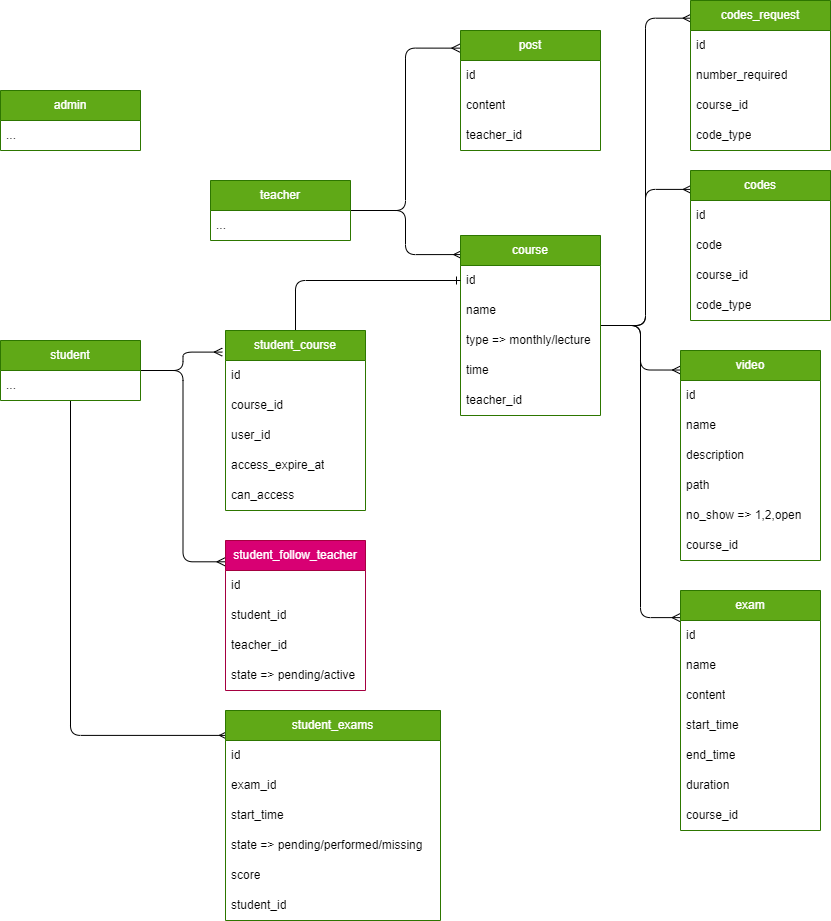

The diagram above was exported from draw.io. Its source (the exported page's mxGraphModel, read from the mxfile embedded in the PNG):
<mxGraphModel dx="980" dy="250" grid="1" gridSize="10" guides="1" tooltips="1" connect="1" arrows="1" fold="1" page="1" pageScale="1" pageWidth="850" pageHeight="1100" math="0" shadow="0">
  <root>
    <mxCell id="0" />
    <mxCell id="1" parent="0" />
    <mxCell id="126" style="edgeStyle=orthogonalEdgeStyle;html=1;entryX=0.008;entryY=0.106;entryDx=0;entryDy=0;entryPerimeter=0;endArrow=ERmany;endFill=0;" parent="1" source="110" target="118" edge="1">
      <mxGeometry relative="1" as="geometry" />
    </mxCell>
    <mxCell id="161" style="edgeStyle=orthogonalEdgeStyle;html=1;entryX=-0.005;entryY=0.147;entryDx=0;entryDy=0;entryPerimeter=0;endArrow=ERmany;endFill=0;" parent="1" source="110" target="156" edge="1">
      <mxGeometry relative="1" as="geometry" />
    </mxCell>
    <mxCell id="110" value="teacher" style="swimlane;fontStyle=0;childLayout=stackLayout;horizontal=1;startSize=30;horizontalStack=0;resizeParent=1;resizeParentMax=0;resizeLast=0;collapsible=1;marginBottom=0;whiteSpace=wrap;html=1;fillColor=#60a917;fontColor=#ffffff;strokeColor=#2D7600;" parent="1" vertex="1">
      <mxGeometry x="260" y="250" width="140" height="60" as="geometry" />
    </mxCell>
    <mxCell id="111" value="..." style="text;strokeColor=none;fillColor=none;align=left;verticalAlign=middle;spacingLeft=4;spacingRight=4;overflow=hidden;points=[[0,0.5],[1,0.5]];portConstraint=eastwest;rotatable=0;whiteSpace=wrap;html=1;" parent="110" vertex="1">
      <mxGeometry y="30" width="140" height="30" as="geometry" />
    </mxCell>
    <mxCell id="141" style="edgeStyle=orthogonalEdgeStyle;html=1;endArrow=ERmany;endFill=0;entryX=-0.023;entryY=0.12;entryDx=0;entryDy=0;entryPerimeter=0;" parent="1" source="114" target="136" edge="1">
      <mxGeometry relative="1" as="geometry">
        <mxPoint x="265" y="414" as="targetPoint" />
      </mxGeometry>
    </mxCell>
    <mxCell id="168" style="edgeStyle=orthogonalEdgeStyle;html=1;entryX=-0.004;entryY=0.142;entryDx=0;entryDy=0;entryPerimeter=0;endArrow=ERmany;endFill=0;" parent="1" source="114" target="162" edge="1">
      <mxGeometry relative="1" as="geometry" />
    </mxCell>
    <mxCell id="192" style="edgeStyle=orthogonalEdgeStyle;html=1;entryX=0.009;entryY=-0.17;entryDx=0;entryDy=0;entryPerimeter=0;endArrow=ERmany;endFill=0;" parent="1" source="114" target="186" edge="1">
      <mxGeometry relative="1" as="geometry" />
    </mxCell>
    <mxCell id="114" value="student" style="swimlane;fontStyle=0;childLayout=stackLayout;horizontal=1;startSize=30;horizontalStack=0;resizeParent=1;resizeParentMax=0;resizeLast=0;collapsible=1;marginBottom=0;whiteSpace=wrap;html=1;fillColor=#60a917;fontColor=#ffffff;strokeColor=#2D7600;" parent="1" vertex="1">
      <mxGeometry x="50" y="410" width="140" height="60" as="geometry" />
    </mxCell>
    <mxCell id="115" value="..." style="text;strokeColor=none;fillColor=none;align=left;verticalAlign=middle;spacingLeft=4;spacingRight=4;overflow=hidden;points=[[0,0.5],[1,0.5]];portConstraint=eastwest;rotatable=0;whiteSpace=wrap;html=1;" parent="114" vertex="1">
      <mxGeometry y="30" width="140" height="30" as="geometry" />
    </mxCell>
    <mxCell id="116" value="admin" style="swimlane;fontStyle=0;childLayout=stackLayout;horizontal=1;startSize=30;horizontalStack=0;resizeParent=1;resizeParentMax=0;resizeLast=0;collapsible=1;marginBottom=0;whiteSpace=wrap;html=1;fillColor=#60a917;fontColor=#ffffff;strokeColor=#2D7600;" parent="1" vertex="1">
      <mxGeometry x="50" y="160" width="140" height="60" as="geometry" />
    </mxCell>
    <mxCell id="117" value="..." style="text;strokeColor=none;fillColor=none;align=left;verticalAlign=middle;spacingLeft=4;spacingRight=4;overflow=hidden;points=[[0,0.5],[1,0.5]];portConstraint=eastwest;rotatable=0;whiteSpace=wrap;html=1;" parent="116" vertex="1">
      <mxGeometry y="30" width="140" height="30" as="geometry" />
    </mxCell>
    <mxCell id="134" style="edgeStyle=orthogonalEdgeStyle;html=1;entryX=0;entryY=0.093;entryDx=0;entryDy=0;entryPerimeter=0;endArrow=ERmany;endFill=0;" parent="1" source="118" target="127" edge="1">
      <mxGeometry relative="1" as="geometry" />
    </mxCell>
    <mxCell id="155" style="edgeStyle=orthogonalEdgeStyle;html=1;entryX=0.005;entryY=0.126;entryDx=0;entryDy=0;entryPerimeter=0;endArrow=ERmany;endFill=0;" parent="1" source="118" target="146" edge="1">
      <mxGeometry relative="1" as="geometry" />
    </mxCell>
    <mxCell id="184" style="edgeStyle=orthogonalEdgeStyle;html=1;entryX=-0.003;entryY=0.113;entryDx=0;entryDy=0;entryPerimeter=0;endArrow=ERmany;endFill=0;" parent="1" source="118" target="177" edge="1">
      <mxGeometry relative="1" as="geometry" />
    </mxCell>
    <mxCell id="206" style="edgeStyle=orthogonalEdgeStyle;html=1;entryX=0.004;entryY=0.118;entryDx=0;entryDy=0;entryPerimeter=0;endArrow=ERmany;endFill=0;" edge="1" parent="1" source="118" target="201">
      <mxGeometry relative="1" as="geometry" />
    </mxCell>
    <mxCell id="118" value="course" style="swimlane;fontStyle=0;childLayout=stackLayout;horizontal=1;startSize=30;horizontalStack=0;resizeParent=1;resizeParentMax=0;resizeLast=0;collapsible=1;marginBottom=0;whiteSpace=wrap;html=1;fillColor=#60a917;fontColor=#ffffff;strokeColor=#2D7600;" parent="1" vertex="1">
      <mxGeometry x="510" y="305" width="140" height="180" as="geometry" />
    </mxCell>
    <mxCell id="119" value="id" style="text;strokeColor=none;fillColor=none;align=left;verticalAlign=middle;spacingLeft=4;spacingRight=4;overflow=hidden;points=[[0,0.5],[1,0.5]];portConstraint=eastwest;rotatable=0;whiteSpace=wrap;html=1;" parent="118" vertex="1">
      <mxGeometry y="30" width="140" height="30" as="geometry" />
    </mxCell>
    <mxCell id="120" value="name" style="text;strokeColor=none;fillColor=none;align=left;verticalAlign=middle;spacingLeft=4;spacingRight=4;overflow=hidden;points=[[0,0.5],[1,0.5]];portConstraint=eastwest;rotatable=0;whiteSpace=wrap;html=1;" parent="118" vertex="1">
      <mxGeometry y="60" width="140" height="30" as="geometry" />
    </mxCell>
    <mxCell id="125" value="type =&amp;gt; monthly/lecture" style="text;strokeColor=none;fillColor=none;align=left;verticalAlign=middle;spacingLeft=4;spacingRight=4;overflow=hidden;points=[[0,0.5],[1,0.5]];portConstraint=eastwest;rotatable=0;whiteSpace=wrap;html=1;" parent="118" vertex="1">
      <mxGeometry y="90" width="140" height="30" as="geometry" />
    </mxCell>
    <mxCell id="124" value="time" style="text;strokeColor=none;fillColor=none;align=left;verticalAlign=middle;spacingLeft=4;spacingRight=4;overflow=hidden;points=[[0,0.5],[1,0.5]];portConstraint=eastwest;rotatable=0;whiteSpace=wrap;html=1;" parent="118" vertex="1">
      <mxGeometry y="120" width="140" height="30" as="geometry" />
    </mxCell>
    <mxCell id="123" value="teacher_id" style="text;strokeColor=none;fillColor=none;align=left;verticalAlign=middle;spacingLeft=4;spacingRight=4;overflow=hidden;points=[[0,0.5],[1,0.5]];portConstraint=eastwest;rotatable=0;whiteSpace=wrap;html=1;" parent="118" vertex="1">
      <mxGeometry y="150" width="140" height="30" as="geometry" />
    </mxCell>
    <mxCell id="127" value="video" style="swimlane;fontStyle=0;childLayout=stackLayout;horizontal=1;startSize=30;horizontalStack=0;resizeParent=1;resizeParentMax=0;resizeLast=0;collapsible=1;marginBottom=0;whiteSpace=wrap;html=1;fillColor=#60a917;fontColor=#ffffff;strokeColor=#2D7600;" parent="1" vertex="1">
      <mxGeometry x="730" y="420" width="140" height="210" as="geometry" />
    </mxCell>
    <mxCell id="128" value="id" style="text;strokeColor=none;fillColor=none;align=left;verticalAlign=middle;spacingLeft=4;spacingRight=4;overflow=hidden;points=[[0,0.5],[1,0.5]];portConstraint=eastwest;rotatable=0;whiteSpace=wrap;html=1;" parent="127" vertex="1">
      <mxGeometry y="30" width="140" height="30" as="geometry" />
    </mxCell>
    <mxCell id="129" value="name" style="text;strokeColor=none;fillColor=none;align=left;verticalAlign=middle;spacingLeft=4;spacingRight=4;overflow=hidden;points=[[0,0.5],[1,0.5]];portConstraint=eastwest;rotatable=0;whiteSpace=wrap;html=1;" parent="127" vertex="1">
      <mxGeometry y="60" width="140" height="30" as="geometry" />
    </mxCell>
    <mxCell id="130" value="description" style="text;strokeColor=none;fillColor=none;align=left;verticalAlign=middle;spacingLeft=4;spacingRight=4;overflow=hidden;points=[[0,0.5],[1,0.5]];portConstraint=eastwest;rotatable=0;whiteSpace=wrap;html=1;" parent="127" vertex="1">
      <mxGeometry y="90" width="140" height="30" as="geometry" />
    </mxCell>
    <mxCell id="194" value="path" style="text;strokeColor=none;fillColor=none;align=left;verticalAlign=middle;spacingLeft=4;spacingRight=4;overflow=hidden;points=[[0,0.5],[1,0.5]];portConstraint=eastwest;rotatable=0;whiteSpace=wrap;html=1;" parent="127" vertex="1">
      <mxGeometry y="120" width="140" height="30" as="geometry" />
    </mxCell>
    <mxCell id="135" value="no_show =&amp;gt; 1,2,open" style="text;strokeColor=none;fillColor=none;align=left;verticalAlign=middle;spacingLeft=4;spacingRight=4;overflow=hidden;points=[[0,0.5],[1,0.5]];portConstraint=eastwest;rotatable=0;whiteSpace=wrap;html=1;" parent="127" vertex="1">
      <mxGeometry y="150" width="140" height="30" as="geometry" />
    </mxCell>
    <mxCell id="133" value="course_id" style="text;strokeColor=none;fillColor=none;align=left;verticalAlign=middle;spacingLeft=4;spacingRight=4;overflow=hidden;points=[[0,0.5],[1,0.5]];portConstraint=eastwest;rotatable=0;whiteSpace=wrap;html=1;" parent="127" vertex="1">
      <mxGeometry y="180" width="140" height="30" as="geometry" />
    </mxCell>
    <mxCell id="145" style="edgeStyle=orthogonalEdgeStyle;html=1;entryX=0;entryY=0.5;entryDx=0;entryDy=0;endArrow=ERone;endFill=0;" parent="1" source="136" target="119" edge="1">
      <mxGeometry relative="1" as="geometry" />
    </mxCell>
    <mxCell id="136" value="student_course" style="swimlane;fontStyle=0;childLayout=stackLayout;horizontal=1;startSize=30;horizontalStack=0;resizeParent=1;resizeParentMax=0;resizeLast=0;collapsible=1;marginBottom=0;whiteSpace=wrap;html=1;fillColor=#60a917;fontColor=#ffffff;strokeColor=#2D7600;" parent="1" vertex="1">
      <mxGeometry x="275" y="400" width="140" height="180" as="geometry" />
    </mxCell>
    <mxCell id="137" value="id" style="text;strokeColor=none;fillColor=none;align=left;verticalAlign=middle;spacingLeft=4;spacingRight=4;overflow=hidden;points=[[0,0.5],[1,0.5]];portConstraint=eastwest;rotatable=0;whiteSpace=wrap;html=1;" parent="136" vertex="1">
      <mxGeometry y="30" width="140" height="30" as="geometry" />
    </mxCell>
    <mxCell id="138" value="course_id" style="text;strokeColor=none;fillColor=none;align=left;verticalAlign=middle;spacingLeft=4;spacingRight=4;overflow=hidden;points=[[0,0.5],[1,0.5]];portConstraint=eastwest;rotatable=0;whiteSpace=wrap;html=1;" parent="136" vertex="1">
      <mxGeometry y="60" width="140" height="30" as="geometry" />
    </mxCell>
    <mxCell id="139" value="user_id" style="text;strokeColor=none;fillColor=none;align=left;verticalAlign=middle;spacingLeft=4;spacingRight=4;overflow=hidden;points=[[0,0.5],[1,0.5]];portConstraint=eastwest;rotatable=0;whiteSpace=wrap;html=1;" parent="136" vertex="1">
      <mxGeometry y="90" width="140" height="30" as="geometry" />
    </mxCell>
    <mxCell id="142" value="access_expire_at" style="text;strokeColor=none;fillColor=none;align=left;verticalAlign=middle;spacingLeft=4;spacingRight=4;overflow=hidden;points=[[0,0.5],[1,0.5]];portConstraint=eastwest;rotatable=0;whiteSpace=wrap;html=1;" parent="136" vertex="1">
      <mxGeometry y="120" width="140" height="30" as="geometry" />
    </mxCell>
    <mxCell id="167" value="can_access" style="text;strokeColor=none;fillColor=none;align=left;verticalAlign=middle;spacingLeft=4;spacingRight=4;overflow=hidden;points=[[0,0.5],[1,0.5]];portConstraint=eastwest;rotatable=0;whiteSpace=wrap;html=1;" parent="136" vertex="1">
      <mxGeometry y="150" width="140" height="30" as="geometry" />
    </mxCell>
    <mxCell id="146" value="codes" style="swimlane;fontStyle=0;childLayout=stackLayout;horizontal=1;startSize=30;horizontalStack=0;resizeParent=1;resizeParentMax=0;resizeLast=0;collapsible=1;marginBottom=0;whiteSpace=wrap;html=1;fillColor=#60a917;fontColor=#ffffff;strokeColor=#2D7600;" parent="1" vertex="1">
      <mxGeometry x="740" y="240" width="140" height="150" as="geometry" />
    </mxCell>
    <mxCell id="147" value="id" style="text;strokeColor=none;fillColor=none;align=left;verticalAlign=middle;spacingLeft=4;spacingRight=4;overflow=hidden;points=[[0,0.5],[1,0.5]];portConstraint=eastwest;rotatable=0;whiteSpace=wrap;html=1;" parent="146" vertex="1">
      <mxGeometry y="30" width="140" height="30" as="geometry" />
    </mxCell>
    <mxCell id="149" value="code" style="text;strokeColor=none;fillColor=none;align=left;verticalAlign=middle;spacingLeft=4;spacingRight=4;overflow=hidden;points=[[0,0.5],[1,0.5]];portConstraint=eastwest;rotatable=0;whiteSpace=wrap;html=1;" parent="146" vertex="1">
      <mxGeometry y="60" width="140" height="30" as="geometry" />
    </mxCell>
    <mxCell id="150" value="course_id" style="text;strokeColor=none;fillColor=none;align=left;verticalAlign=middle;spacingLeft=4;spacingRight=4;overflow=hidden;points=[[0,0.5],[1,0.5]];portConstraint=eastwest;rotatable=0;whiteSpace=wrap;html=1;" parent="146" vertex="1">
      <mxGeometry y="90" width="140" height="30" as="geometry" />
    </mxCell>
    <mxCell id="154" value="code_type" style="text;strokeColor=none;fillColor=none;align=left;verticalAlign=middle;spacingLeft=4;spacingRight=4;overflow=hidden;points=[[0,0.5],[1,0.5]];portConstraint=eastwest;rotatable=0;whiteSpace=wrap;html=1;" parent="146" vertex="1">
      <mxGeometry y="120" width="140" height="30" as="geometry" />
    </mxCell>
    <mxCell id="156" value="post" style="swimlane;fontStyle=0;childLayout=stackLayout;horizontal=1;startSize=30;horizontalStack=0;resizeParent=1;resizeParentMax=0;resizeLast=0;collapsible=1;marginBottom=0;whiteSpace=wrap;html=1;fillColor=#60a917;fontColor=#ffffff;strokeColor=#2D7600;" parent="1" vertex="1">
      <mxGeometry x="510" y="100" width="140" height="120" as="geometry" />
    </mxCell>
    <mxCell id="157" value="id" style="text;strokeColor=none;fillColor=none;align=left;verticalAlign=middle;spacingLeft=4;spacingRight=4;overflow=hidden;points=[[0,0.5],[1,0.5]];portConstraint=eastwest;rotatable=0;whiteSpace=wrap;html=1;" parent="156" vertex="1">
      <mxGeometry y="30" width="140" height="30" as="geometry" />
    </mxCell>
    <mxCell id="159" value="content" style="text;strokeColor=none;fillColor=none;align=left;verticalAlign=middle;spacingLeft=4;spacingRight=4;overflow=hidden;points=[[0,0.5],[1,0.5]];portConstraint=eastwest;rotatable=0;whiteSpace=wrap;html=1;" parent="156" vertex="1">
      <mxGeometry y="60" width="140" height="30" as="geometry" />
    </mxCell>
    <mxCell id="160" value="teacher_id" style="text;strokeColor=none;fillColor=none;align=left;verticalAlign=middle;spacingLeft=4;spacingRight=4;overflow=hidden;points=[[0,0.5],[1,0.5]];portConstraint=eastwest;rotatable=0;whiteSpace=wrap;html=1;" parent="156" vertex="1">
      <mxGeometry y="90" width="140" height="30" as="geometry" />
    </mxCell>
    <mxCell id="162" value="student_follow_teacher" style="swimlane;fontStyle=0;childLayout=stackLayout;horizontal=1;startSize=30;horizontalStack=0;resizeParent=1;resizeParentMax=0;resizeLast=0;collapsible=1;marginBottom=0;whiteSpace=wrap;html=1;fillColor=#d80073;fontColor=#ffffff;strokeColor=#A50040;" parent="1" vertex="1">
      <mxGeometry x="275" y="610" width="140" height="150" as="geometry" />
    </mxCell>
    <mxCell id="163" value="id" style="text;strokeColor=none;fillColor=none;align=left;verticalAlign=middle;spacingLeft=4;spacingRight=4;overflow=hidden;points=[[0,0.5],[1,0.5]];portConstraint=eastwest;rotatable=0;whiteSpace=wrap;html=1;" parent="162" vertex="1">
      <mxGeometry y="30" width="140" height="30" as="geometry" />
    </mxCell>
    <mxCell id="164" value="student_id" style="text;strokeColor=none;fillColor=none;align=left;verticalAlign=middle;spacingLeft=4;spacingRight=4;overflow=hidden;points=[[0,0.5],[1,0.5]];portConstraint=eastwest;rotatable=0;whiteSpace=wrap;html=1;" parent="162" vertex="1">
      <mxGeometry y="60" width="140" height="30" as="geometry" />
    </mxCell>
    <mxCell id="165" value="teacher_id" style="text;strokeColor=none;fillColor=none;align=left;verticalAlign=middle;spacingLeft=4;spacingRight=4;overflow=hidden;points=[[0,0.5],[1,0.5]];portConstraint=eastwest;rotatable=0;whiteSpace=wrap;html=1;" parent="162" vertex="1">
      <mxGeometry y="90" width="140" height="30" as="geometry" />
    </mxCell>
    <mxCell id="166" value="state =&amp;gt; pending/active" style="text;strokeColor=none;fillColor=none;align=left;verticalAlign=middle;spacingLeft=4;spacingRight=4;overflow=hidden;points=[[0,0.5],[1,0.5]];portConstraint=eastwest;rotatable=0;whiteSpace=wrap;html=1;" parent="162" vertex="1">
      <mxGeometry y="120" width="140" height="30" as="geometry" />
    </mxCell>
    <mxCell id="177" value="exam" style="swimlane;fontStyle=0;childLayout=stackLayout;horizontal=1;startSize=30;horizontalStack=0;resizeParent=1;resizeParentMax=0;resizeLast=0;collapsible=1;marginBottom=0;whiteSpace=wrap;html=1;fillColor=#60a917;fontColor=#ffffff;strokeColor=#2D7600;" parent="1" vertex="1">
      <mxGeometry x="730" y="660" width="140" height="240" as="geometry" />
    </mxCell>
    <mxCell id="178" value="id" style="text;strokeColor=none;fillColor=none;align=left;verticalAlign=middle;spacingLeft=4;spacingRight=4;overflow=hidden;points=[[0,0.5],[1,0.5]];portConstraint=eastwest;rotatable=0;whiteSpace=wrap;html=1;" parent="177" vertex="1">
      <mxGeometry y="30" width="140" height="30" as="geometry" />
    </mxCell>
    <mxCell id="179" value="name" style="text;strokeColor=none;fillColor=none;align=left;verticalAlign=middle;spacingLeft=4;spacingRight=4;overflow=hidden;points=[[0,0.5],[1,0.5]];portConstraint=eastwest;rotatable=0;whiteSpace=wrap;html=1;" parent="177" vertex="1">
      <mxGeometry y="60" width="140" height="30" as="geometry" />
    </mxCell>
    <mxCell id="193" value="content" style="text;strokeColor=none;fillColor=none;align=left;verticalAlign=middle;spacingLeft=4;spacingRight=4;overflow=hidden;points=[[0,0.5],[1,0.5]];portConstraint=eastwest;rotatable=0;whiteSpace=wrap;html=1;" parent="177" vertex="1">
      <mxGeometry y="90" width="140" height="30" as="geometry" />
    </mxCell>
    <mxCell id="180" value="start_time" style="text;strokeColor=none;fillColor=none;align=left;verticalAlign=middle;spacingLeft=4;spacingRight=4;overflow=hidden;points=[[0,0.5],[1,0.5]];portConstraint=eastwest;rotatable=0;whiteSpace=wrap;html=1;" parent="177" vertex="1">
      <mxGeometry y="120" width="140" height="30" as="geometry" />
    </mxCell>
    <mxCell id="181" value="end_time" style="text;strokeColor=none;fillColor=none;align=left;verticalAlign=middle;spacingLeft=4;spacingRight=4;overflow=hidden;points=[[0,0.5],[1,0.5]];portConstraint=eastwest;rotatable=0;whiteSpace=wrap;html=1;" parent="177" vertex="1">
      <mxGeometry y="150" width="140" height="30" as="geometry" />
    </mxCell>
    <mxCell id="183" value="duration" style="text;strokeColor=none;fillColor=none;align=left;verticalAlign=middle;spacingLeft=4;spacingRight=4;overflow=hidden;points=[[0,0.5],[1,0.5]];portConstraint=eastwest;rotatable=0;whiteSpace=wrap;html=1;" parent="177" vertex="1">
      <mxGeometry y="180" width="140" height="30" as="geometry" />
    </mxCell>
    <mxCell id="182" value="course_id" style="text;strokeColor=none;fillColor=none;align=left;verticalAlign=middle;spacingLeft=4;spacingRight=4;overflow=hidden;points=[[0,0.5],[1,0.5]];portConstraint=eastwest;rotatable=0;whiteSpace=wrap;html=1;" parent="177" vertex="1">
      <mxGeometry y="210" width="140" height="30" as="geometry" />
    </mxCell>
    <mxCell id="185" value="student_exams" style="swimlane;fontStyle=0;childLayout=stackLayout;horizontal=1;startSize=30;horizontalStack=0;resizeParent=1;resizeParentMax=0;resizeLast=0;collapsible=1;marginBottom=0;whiteSpace=wrap;html=1;fillColor=#60a917;fontColor=#ffffff;strokeColor=#2D7600;" parent="1" vertex="1">
      <mxGeometry x="275" y="780" width="215" height="210" as="geometry" />
    </mxCell>
    <mxCell id="186" value="id" style="text;strokeColor=none;fillColor=none;align=left;verticalAlign=middle;spacingLeft=4;spacingRight=4;overflow=hidden;points=[[0,0.5],[1,0.5]];portConstraint=eastwest;rotatable=0;whiteSpace=wrap;html=1;" parent="185" vertex="1">
      <mxGeometry y="30" width="215" height="30" as="geometry" />
    </mxCell>
    <mxCell id="187" value="exam_id" style="text;strokeColor=none;fillColor=none;align=left;verticalAlign=middle;spacingLeft=4;spacingRight=4;overflow=hidden;points=[[0,0.5],[1,0.5]];portConstraint=eastwest;rotatable=0;whiteSpace=wrap;html=1;" parent="185" vertex="1">
      <mxGeometry y="60" width="215" height="30" as="geometry" />
    </mxCell>
    <mxCell id="188" value="start_time" style="text;strokeColor=none;fillColor=none;align=left;verticalAlign=middle;spacingLeft=4;spacingRight=4;overflow=hidden;points=[[0,0.5],[1,0.5]];portConstraint=eastwest;rotatable=0;whiteSpace=wrap;html=1;" parent="185" vertex="1">
      <mxGeometry y="90" width="215" height="30" as="geometry" />
    </mxCell>
    <mxCell id="189" value="state =&amp;gt; pending/performed/missing" style="text;strokeColor=none;fillColor=none;align=left;verticalAlign=middle;spacingLeft=4;spacingRight=4;overflow=hidden;points=[[0,0.5],[1,0.5]];portConstraint=eastwest;rotatable=0;whiteSpace=wrap;html=1;" parent="185" vertex="1">
      <mxGeometry y="120" width="215" height="30" as="geometry" />
    </mxCell>
    <mxCell id="190" value="score" style="text;strokeColor=none;fillColor=none;align=left;verticalAlign=middle;spacingLeft=4;spacingRight=4;overflow=hidden;points=[[0,0.5],[1,0.5]];portConstraint=eastwest;rotatable=0;whiteSpace=wrap;html=1;" parent="185" vertex="1">
      <mxGeometry y="150" width="215" height="30" as="geometry" />
    </mxCell>
    <mxCell id="191" value="student_id" style="text;strokeColor=none;fillColor=none;align=left;verticalAlign=middle;spacingLeft=4;spacingRight=4;overflow=hidden;points=[[0,0.5],[1,0.5]];portConstraint=eastwest;rotatable=0;whiteSpace=wrap;html=1;" parent="185" vertex="1">
      <mxGeometry y="180" width="215" height="30" as="geometry" />
    </mxCell>
    <mxCell id="201" value="codes_request" style="swimlane;fontStyle=0;childLayout=stackLayout;horizontal=1;startSize=30;horizontalStack=0;resizeParent=1;resizeParentMax=0;resizeLast=0;collapsible=1;marginBottom=0;whiteSpace=wrap;html=1;fillColor=#60a917;fontColor=#ffffff;strokeColor=#2D7600;" vertex="1" parent="1">
      <mxGeometry x="740" y="70" width="140" height="150" as="geometry" />
    </mxCell>
    <mxCell id="202" value="id" style="text;strokeColor=none;fillColor=none;align=left;verticalAlign=middle;spacingLeft=4;spacingRight=4;overflow=hidden;points=[[0,0.5],[1,0.5]];portConstraint=eastwest;rotatable=0;whiteSpace=wrap;html=1;" vertex="1" parent="201">
      <mxGeometry y="30" width="140" height="30" as="geometry" />
    </mxCell>
    <mxCell id="203" value="number_required" style="text;strokeColor=none;fillColor=none;align=left;verticalAlign=middle;spacingLeft=4;spacingRight=4;overflow=hidden;points=[[0,0.5],[1,0.5]];portConstraint=eastwest;rotatable=0;whiteSpace=wrap;html=1;" vertex="1" parent="201">
      <mxGeometry y="60" width="140" height="30" as="geometry" />
    </mxCell>
    <mxCell id="204" value="course_id" style="text;strokeColor=none;fillColor=none;align=left;verticalAlign=middle;spacingLeft=4;spacingRight=4;overflow=hidden;points=[[0,0.5],[1,0.5]];portConstraint=eastwest;rotatable=0;whiteSpace=wrap;html=1;" vertex="1" parent="201">
      <mxGeometry y="90" width="140" height="30" as="geometry" />
    </mxCell>
    <mxCell id="205" value="code_type" style="text;strokeColor=none;fillColor=none;align=left;verticalAlign=middle;spacingLeft=4;spacingRight=4;overflow=hidden;points=[[0,0.5],[1,0.5]];portConstraint=eastwest;rotatable=0;whiteSpace=wrap;html=1;" vertex="1" parent="201">
      <mxGeometry y="120" width="140" height="30" as="geometry" />
    </mxCell>
  </root>
</mxGraphModel>